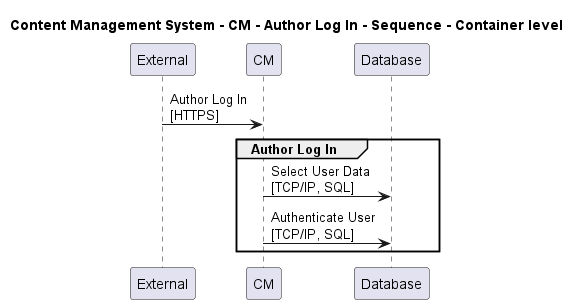

The diagram above was rendered by PlantUML. Its source (embedded in the PNG):
@startuml

title Content Management System - CM - Author Log In - Sequence - Container level

participant "External" as C4InterFlow.SoftwareSystems.ExternalSystem
participant "CM" as ContentManagementSystem.SoftwareSystems.CM
participant "Database" as ContentManagementSystem.SoftwareSystems.Database

C4InterFlow.SoftwareSystems.ExternalSystem -> ContentManagementSystem.SoftwareSystems.CM : Author Log In\n[HTTPS]
group Author Log In
ContentManagementSystem.SoftwareSystems.CM -> ContentManagementSystem.SoftwareSystems.Database : Select User Data\n[TCP/IP, SQL]
ContentManagementSystem.SoftwareSystems.CM -> ContentManagementSystem.SoftwareSystems.Database : Authenticate User\n[TCP/IP, SQL]
end


@enduml